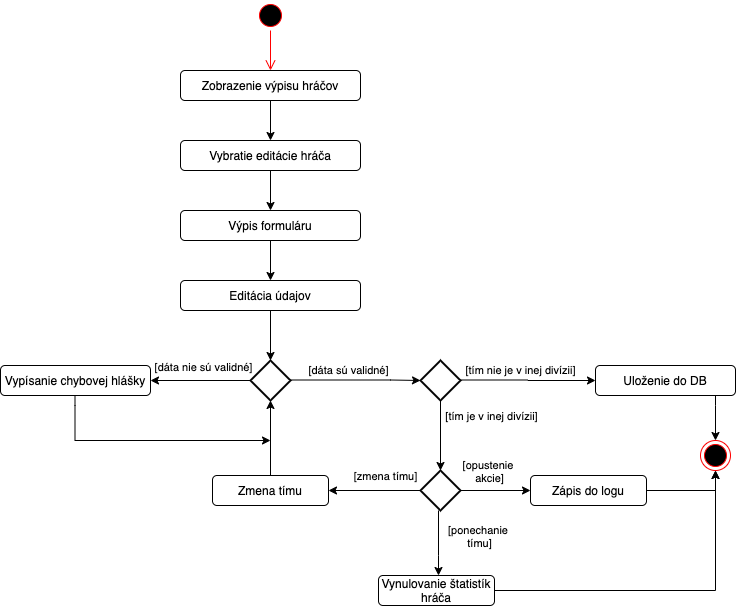

The diagram above was exported from draw.io. Its source (the exported page's mxGraphModel, read from the mxfile embedded in the PNG):
<mxGraphModel dx="1426" dy="794" grid="1" gridSize="10" guides="1" tooltips="1" connect="1" arrows="1" fold="1" page="1" pageScale="1" pageWidth="827" pageHeight="1169" math="0" shadow="0">
  <root>
    <mxCell id="Q9R8Y1vOpYDgIfLCk3a4-0" />
    <mxCell id="Q9R8Y1vOpYDgIfLCk3a4-1" parent="Q9R8Y1vOpYDgIfLCk3a4-0" />
    <mxCell id="jseAhX58llTe2MhdyVxy-0" value="" style="ellipse;html=1;shape=startState;fillColor=#000000;strokeColor=#ff0000;" parent="Q9R8Y1vOpYDgIfLCk3a4-1" vertex="1">
      <mxGeometry x="265" y="50" width="30" height="30" as="geometry" />
    </mxCell>
    <mxCell id="jseAhX58llTe2MhdyVxy-1" value="" style="edgeStyle=orthogonalEdgeStyle;html=1;verticalAlign=bottom;endArrow=open;endSize=8;strokeColor=#ff0000;" parent="Q9R8Y1vOpYDgIfLCk3a4-1" source="jseAhX58llTe2MhdyVxy-0" edge="1">
      <mxGeometry relative="1" as="geometry">
        <mxPoint x="280" y="119.99999999999989" as="targetPoint" />
      </mxGeometry>
    </mxCell>
    <mxCell id="jseAhX58llTe2MhdyVxy-2" value="" style="edgeStyle=orthogonalEdgeStyle;rounded=0;orthogonalLoop=1;jettySize=auto;html=1;" parent="Q9R8Y1vOpYDgIfLCk3a4-1" source="jseAhX58llTe2MhdyVxy-3" target="jseAhX58llTe2MhdyVxy-5" edge="1">
      <mxGeometry relative="1" as="geometry" />
    </mxCell>
    <mxCell id="jseAhX58llTe2MhdyVxy-3" value="Zobrazenie výpisu hráčov" style="rounded=1;whiteSpace=wrap;html=1;" parent="Q9R8Y1vOpYDgIfLCk3a4-1" vertex="1">
      <mxGeometry x="190" y="120" width="180" height="30" as="geometry" />
    </mxCell>
    <mxCell id="jseAhX58llTe2MhdyVxy-4" value="" style="edgeStyle=orthogonalEdgeStyle;rounded=0;orthogonalLoop=1;jettySize=auto;html=1;" parent="Q9R8Y1vOpYDgIfLCk3a4-1" source="jseAhX58llTe2MhdyVxy-5" target="jseAhX58llTe2MhdyVxy-16" edge="1">
      <mxGeometry relative="1" as="geometry" />
    </mxCell>
    <mxCell id="jseAhX58llTe2MhdyVxy-5" value="Vybratie editácie hráča" style="rounded=1;whiteSpace=wrap;html=1;" parent="Q9R8Y1vOpYDgIfLCk3a4-1" vertex="1">
      <mxGeometry x="190" y="190" width="180" height="30" as="geometry" />
    </mxCell>
    <mxCell id="lOu4PJnfCAhib6juIwZz-3" value="" style="edgeStyle=orthogonalEdgeStyle;rounded=0;orthogonalLoop=1;jettySize=auto;html=1;entryX=0.5;entryY=0;entryDx=0;entryDy=0;entryPerimeter=0;" parent="Q9R8Y1vOpYDgIfLCk3a4-1" source="jseAhX58llTe2MhdyVxy-7" target="qRNQATI1z6gvcsEwjWO7-0" edge="1">
      <mxGeometry relative="1" as="geometry">
        <mxPoint x="280" y="390" as="targetPoint" />
      </mxGeometry>
    </mxCell>
    <mxCell id="jseAhX58llTe2MhdyVxy-7" value="Editácia údajov" style="rounded=1;whiteSpace=wrap;html=1;" parent="Q9R8Y1vOpYDgIfLCk3a4-1" vertex="1">
      <mxGeometry x="190" y="330" width="180" height="30" as="geometry" />
    </mxCell>
    <mxCell id="jseAhX58llTe2MhdyVxy-15" value="" style="edgeStyle=orthogonalEdgeStyle;rounded=0;orthogonalLoop=1;jettySize=auto;html=1;" parent="Q9R8Y1vOpYDgIfLCk3a4-1" source="jseAhX58llTe2MhdyVxy-16" edge="1">
      <mxGeometry relative="1" as="geometry">
        <mxPoint x="280" y="330" as="targetPoint" />
      </mxGeometry>
    </mxCell>
    <mxCell id="jseAhX58llTe2MhdyVxy-16" value="Výpis formuláru" style="rounded=1;whiteSpace=wrap;html=1;" parent="Q9R8Y1vOpYDgIfLCk3a4-1" vertex="1">
      <mxGeometry x="190" y="260" width="180" height="30" as="geometry" />
    </mxCell>
    <mxCell id="jseAhX58llTe2MhdyVxy-31" value="" style="ellipse;html=1;shape=endState;fillColor=#000000;strokeColor=#ff0000;" parent="Q9R8Y1vOpYDgIfLCk3a4-1" vertex="1">
      <mxGeometry x="710" y="490" width="30" height="30" as="geometry" />
    </mxCell>
    <mxCell id="lOu4PJnfCAhib6juIwZz-7" value="" style="edgeStyle=orthogonalEdgeStyle;rounded=0;orthogonalLoop=1;jettySize=auto;html=1;" parent="Q9R8Y1vOpYDgIfLCk3a4-1" source="WewHxnn2w4wGJSeNfmk2-38" target="WewHxnn2w4wGJSeNfmk2-44" edge="1">
      <mxGeometry relative="1" as="geometry" />
    </mxCell>
    <mxCell id="WewHxnn2w4wGJSeNfmk2-38" value="" style="strokeWidth=2;html=1;shape=mxgraph.flowchart.decision;whiteSpace=wrap;" parent="Q9R8Y1vOpYDgIfLCk3a4-1" vertex="1">
      <mxGeometry x="430" y="410" width="40" height="40" as="geometry" />
    </mxCell>
    <mxCell id="WewHxnn2w4wGJSeNfmk2-40" value="" style="edgeStyle=orthogonalEdgeStyle;rounded=0;orthogonalLoop=1;jettySize=auto;html=1;exitX=1;exitY=0.5;exitDx=0;exitDy=0;exitPerimeter=0;entryX=0;entryY=0.5;entryDx=0;entryDy=0;" parent="Q9R8Y1vOpYDgIfLCk3a4-1" target="WewHxnn2w4wGJSeNfmk2-43" edge="1">
      <mxGeometry relative="1" as="geometry">
        <mxPoint x="470" y="429.5" as="sourcePoint" />
        <mxPoint x="590" y="429.5" as="targetPoint" />
      </mxGeometry>
    </mxCell>
    <mxCell id="WewHxnn2w4wGJSeNfmk2-41" value="[tím nie je v inej divízii]" style="edgeLabel;html=1;align=center;verticalAlign=middle;resizable=0;points=[];" parent="WewHxnn2w4wGJSeNfmk2-40" vertex="1" connectable="0">
      <mxGeometry x="-0.3429" y="2" relative="1" as="geometry">
        <mxPoint x="14" y="-8" as="offset" />
      </mxGeometry>
    </mxCell>
    <mxCell id="lOu4PJnfCAhib6juIwZz-6" value="" style="edgeStyle=orthogonalEdgeStyle;rounded=0;orthogonalLoop=1;jettySize=auto;html=1;" parent="Q9R8Y1vOpYDgIfLCk3a4-1" source="WewHxnn2w4wGJSeNfmk2-43" target="jseAhX58llTe2MhdyVxy-31" edge="1">
      <mxGeometry relative="1" as="geometry">
        <Array as="points">
          <mxPoint x="725" y="455" />
          <mxPoint x="725" y="455" />
        </Array>
      </mxGeometry>
    </mxCell>
    <mxCell id="WewHxnn2w4wGJSeNfmk2-43" value="Uloženie do DB" style="rounded=1;whiteSpace=wrap;html=1;" parent="Q9R8Y1vOpYDgIfLCk3a4-1" vertex="1">
      <mxGeometry x="605" y="415" width="140" height="30" as="geometry" />
    </mxCell>
    <mxCell id="WewHxnn2w4wGJSeNfmk2-46" value="" style="edgeStyle=orthogonalEdgeStyle;rounded=0;orthogonalLoop=1;jettySize=auto;html=1;" parent="Q9R8Y1vOpYDgIfLCk3a4-1" source="WewHxnn2w4wGJSeNfmk2-44" target="WewHxnn2w4wGJSeNfmk2-45" edge="1">
      <mxGeometry relative="1" as="geometry" />
    </mxCell>
    <mxCell id="WewHxnn2w4wGJSeNfmk2-48" value="[zmena tímu]" style="edgeLabel;html=1;align=center;verticalAlign=middle;resizable=0;points=[];" parent="WewHxnn2w4wGJSeNfmk2-46" vertex="1" connectable="0">
      <mxGeometry x="0.1707" y="2" relative="1" as="geometry">
        <mxPoint x="18" y="-17" as="offset" />
      </mxGeometry>
    </mxCell>
    <mxCell id="WewHxnn2w4wGJSeNfmk2-50" value="" style="edgeStyle=orthogonalEdgeStyle;rounded=0;orthogonalLoop=1;jettySize=auto;html=1;" parent="Q9R8Y1vOpYDgIfLCk3a4-1" source="WewHxnn2w4wGJSeNfmk2-44" target="WewHxnn2w4wGJSeNfmk2-49" edge="1">
      <mxGeometry relative="1" as="geometry">
        <Array as="points">
          <mxPoint x="448" y="605" />
          <mxPoint x="448" y="605" />
        </Array>
      </mxGeometry>
    </mxCell>
    <mxCell id="WewHxnn2w4wGJSeNfmk2-51" value="[ponechanie &lt;br&gt;tímu]" style="edgeLabel;html=1;align=center;verticalAlign=middle;resizable=0;points=[];" parent="WewHxnn2w4wGJSeNfmk2-50" vertex="1" connectable="0">
      <mxGeometry x="0.3846" y="-12" relative="1" as="geometry">
        <mxPoint x="52" y="-20" as="offset" />
      </mxGeometry>
    </mxCell>
    <mxCell id="lOu4PJnfCAhib6juIwZz-14" value="" style="edgeStyle=orthogonalEdgeStyle;rounded=0;orthogonalLoop=1;jettySize=auto;html=1;" parent="Q9R8Y1vOpYDgIfLCk3a4-1" source="WewHxnn2w4wGJSeNfmk2-44" target="lOu4PJnfCAhib6juIwZz-13" edge="1">
      <mxGeometry relative="1" as="geometry" />
    </mxCell>
    <mxCell id="WewHxnn2w4wGJSeNfmk2-44" value="" style="strokeWidth=2;html=1;shape=mxgraph.flowchart.decision;whiteSpace=wrap;" parent="Q9R8Y1vOpYDgIfLCk3a4-1" vertex="1">
      <mxGeometry x="430" y="520" width="40" height="40" as="geometry" />
    </mxCell>
    <mxCell id="nUgtB4Vp_0XFn29vRDhT-5" value="" style="edgeStyle=orthogonalEdgeStyle;rounded=0;orthogonalLoop=1;jettySize=auto;html=1;" parent="Q9R8Y1vOpYDgIfLCk3a4-1" source="WewHxnn2w4wGJSeNfmk2-45" target="qRNQATI1z6gvcsEwjWO7-0" edge="1">
      <mxGeometry relative="1" as="geometry" />
    </mxCell>
    <mxCell id="WewHxnn2w4wGJSeNfmk2-45" value="Zmena tímu" style="rounded=1;whiteSpace=wrap;html=1;" parent="Q9R8Y1vOpYDgIfLCk3a4-1" vertex="1">
      <mxGeometry x="222" y="525" width="116" height="30" as="geometry" />
    </mxCell>
    <mxCell id="WewHxnn2w4wGJSeNfmk2-49" value="Vynulovanie štatistík hráča" style="rounded=1;whiteSpace=wrap;html=1;" parent="Q9R8Y1vOpYDgIfLCk3a4-1" vertex="1">
      <mxGeometry x="388" y="625" width="116" height="30" as="geometry" />
    </mxCell>
    <mxCell id="WewHxnn2w4wGJSeNfmk2-52" value="" style="edgeStyle=orthogonalEdgeStyle;rounded=0;orthogonalLoop=1;jettySize=auto;html=1;exitX=1;exitY=0.5;exitDx=0;exitDy=0;entryX=0.5;entryY=1;entryDx=0;entryDy=0;" parent="Q9R8Y1vOpYDgIfLCk3a4-1" source="WewHxnn2w4wGJSeNfmk2-49" target="jseAhX58llTe2MhdyVxy-31" edge="1">
      <mxGeometry relative="1" as="geometry">
        <mxPoint x="468" y="695" as="sourcePoint" />
        <mxPoint x="693" y="520" as="targetPoint" />
        <Array as="points">
          <mxPoint x="725" y="640" />
        </Array>
      </mxGeometry>
    </mxCell>
    <mxCell id="lOu4PJnfCAhib6juIwZz-8" value="[tím je v inej divízii]" style="edgeLabel;html=1;align=center;verticalAlign=middle;resizable=0;points=[];" parent="Q9R8Y1vOpYDgIfLCk3a4-1" vertex="1" connectable="0">
      <mxGeometry x="500" y="465" as="geometry" />
    </mxCell>
    <mxCell id="lOu4PJnfCAhib6juIwZz-16" value="" style="edgeStyle=orthogonalEdgeStyle;rounded=0;orthogonalLoop=1;jettySize=auto;html=1;" parent="Q9R8Y1vOpYDgIfLCk3a4-1" source="lOu4PJnfCAhib6juIwZz-13" target="jseAhX58llTe2MhdyVxy-31" edge="1">
      <mxGeometry relative="1" as="geometry" />
    </mxCell>
    <mxCell id="lOu4PJnfCAhib6juIwZz-13" value="Zápis do logu" style="rounded=1;whiteSpace=wrap;html=1;" parent="Q9R8Y1vOpYDgIfLCk3a4-1" vertex="1">
      <mxGeometry x="540" y="525" width="116" height="30" as="geometry" />
    </mxCell>
    <mxCell id="lOu4PJnfCAhib6juIwZz-15" value="[opustenie &lt;br&gt;akcie]" style="edgeLabel;html=1;align=center;verticalAlign=middle;resizable=0;points=[];" parent="Q9R8Y1vOpYDgIfLCk3a4-1" vertex="1" connectable="0">
      <mxGeometry x="498" y="520" as="geometry" />
    </mxCell>
    <mxCell id="nUgtB4Vp_0XFn29vRDhT-3" value="" style="edgeStyle=orthogonalEdgeStyle;rounded=0;orthogonalLoop=1;jettySize=auto;html=1;" parent="Q9R8Y1vOpYDgIfLCk3a4-1" source="qRNQATI1z6gvcsEwjWO7-0" target="nUgtB4Vp_0XFn29vRDhT-2" edge="1">
      <mxGeometry relative="1" as="geometry" />
    </mxCell>
    <mxCell id="qRNQATI1z6gvcsEwjWO7-0" value="" style="strokeWidth=2;html=1;shape=mxgraph.flowchart.decision;whiteSpace=wrap;" parent="Q9R8Y1vOpYDgIfLCk3a4-1" vertex="1">
      <mxGeometry x="260" y="410" width="40" height="40" as="geometry" />
    </mxCell>
    <mxCell id="nUgtB4Vp_0XFn29vRDhT-0" value="" style="edgeStyle=orthogonalEdgeStyle;rounded=0;orthogonalLoop=1;jettySize=auto;html=1;exitX=1;exitY=0.5;exitDx=0;exitDy=0;exitPerimeter=0;" parent="Q9R8Y1vOpYDgIfLCk3a4-1" edge="1">
      <mxGeometry relative="1" as="geometry">
        <mxPoint x="300" y="429.5" as="sourcePoint" />
        <mxPoint x="430" y="430" as="targetPoint" />
        <Array as="points">
          <mxPoint x="400" y="430" />
          <mxPoint x="400" y="430" />
        </Array>
      </mxGeometry>
    </mxCell>
    <mxCell id="nUgtB4Vp_0XFn29vRDhT-1" value="[dáta sú validné]" style="edgeLabel;html=1;align=center;verticalAlign=middle;resizable=0;points=[];" parent="nUgtB4Vp_0XFn29vRDhT-0" vertex="1" connectable="0">
      <mxGeometry x="-0.3429" y="2" relative="1" as="geometry">
        <mxPoint x="14" y="-8" as="offset" />
      </mxGeometry>
    </mxCell>
    <mxCell id="nUgtB4Vp_0XFn29vRDhT-2" value="Vypísanie chybovej hlášky" style="rounded=1;whiteSpace=wrap;html=1;" parent="Q9R8Y1vOpYDgIfLCk3a4-1" vertex="1">
      <mxGeometry x="10" y="415" width="150" height="30" as="geometry" />
    </mxCell>
    <mxCell id="nUgtB4Vp_0XFn29vRDhT-4" value="[dáta nie sú validné]" style="edgeLabel;html=1;align=center;verticalAlign=middle;resizable=0;points=[];" parent="Q9R8Y1vOpYDgIfLCk3a4-1" vertex="1" connectable="0">
      <mxGeometry x="210" y="415" as="geometry">
        <mxPoint x="2" y="1" as="offset" />
      </mxGeometry>
    </mxCell>
    <mxCell id="nUgtB4Vp_0XFn29vRDhT-6" value="" style="edgeStyle=orthogonalEdgeStyle;rounded=0;orthogonalLoop=1;jettySize=auto;html=1;" parent="Q9R8Y1vOpYDgIfLCk3a4-1" edge="1">
      <mxGeometry relative="1" as="geometry">
        <mxPoint x="84.5" y="445" as="sourcePoint" />
        <mxPoint x="280" y="490" as="targetPoint" />
        <Array as="points">
          <mxPoint x="84.5" y="455" />
          <mxPoint x="84.5" y="455" />
        </Array>
      </mxGeometry>
    </mxCell>
  </root>
</mxGraphModel>